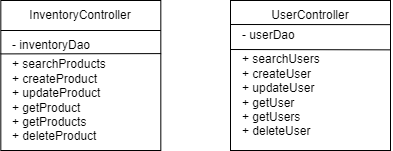

The diagram above was exported from draw.io. Its source (the exported page's mxGraphModel, read from the mxfile embedded in the PNG):
<mxGraphModel dx="1662" dy="737" grid="1" gridSize="10" guides="1" tooltips="1" connect="1" arrows="1" fold="1" page="1" pageScale="1" pageWidth="850" pageHeight="1100" math="0" shadow="0">
  <root>
    <mxCell id="0" />
    <mxCell id="1" parent="0" />
    <mxCell id="K4dKJ7GH6--otwkgvg_s-1" value="" style="rounded=0;whiteSpace=wrap;html=1;fillColor=#FFFFFF;" vertex="1" parent="1">
      <mxGeometry x="60.32" y="70" width="160" height="150" as="geometry" />
    </mxCell>
    <mxCell id="K4dKJ7GH6--otwkgvg_s-2" value="InventoryController" style="text;html=1;strokeColor=none;fillColor=none;align=center;verticalAlign=middle;whiteSpace=wrap;rounded=0;" vertex="1" parent="1">
      <mxGeometry x="80.32" y="70" width="120" height="30" as="geometry" />
    </mxCell>
    <mxCell id="K4dKJ7GH6--otwkgvg_s-3" value="- inventoryDao&lt;br&gt;" style="text;html=1;strokeColor=none;fillColor=none;align=left;verticalAlign=middle;whiteSpace=wrap;rounded=0;" vertex="1" parent="1">
      <mxGeometry x="70.32" y="100" width="100" height="30" as="geometry" />
    </mxCell>
    <mxCell id="K4dKJ7GH6--otwkgvg_s-4" value="+ searchProducts&lt;br&gt;+ createProduct&lt;br&gt;+ updateProduct&lt;br&gt;+ getProduct&lt;br&gt;+ getProducts&lt;br&gt;+ deleteProduct" style="text;html=1;strokeColor=none;fillColor=none;align=left;verticalAlign=middle;whiteSpace=wrap;rounded=0;" vertex="1" parent="1">
      <mxGeometry x="70.32" y="130" width="129.68" height="80" as="geometry" />
    </mxCell>
    <mxCell id="K4dKJ7GH6--otwkgvg_s-5" value="" style="endArrow=none;html=1;rounded=0;" edge="1" parent="1">
      <mxGeometry width="50" height="50" relative="1" as="geometry">
        <mxPoint x="60.31999999999994" y="100" as="sourcePoint" />
        <mxPoint x="220.31999999999994" y="100" as="targetPoint" />
      </mxGeometry>
    </mxCell>
    <mxCell id="K4dKJ7GH6--otwkgvg_s-6" value="" style="endArrow=none;html=1;rounded=0;entryX=1.002;entryY=0.354;entryDx=0;entryDy=0;entryPerimeter=0;exitX=-0.002;exitY=0.356;exitDx=0;exitDy=0;exitPerimeter=0;" edge="1" parent="1" source="K4dKJ7GH6--otwkgvg_s-1" target="K4dKJ7GH6--otwkgvg_s-1">
      <mxGeometry width="50" height="50" relative="1" as="geometry">
        <mxPoint x="80.32" y="240" as="sourcePoint" />
        <mxPoint x="130.32" y="190" as="targetPoint" />
      </mxGeometry>
    </mxCell>
    <mxCell id="K4dKJ7GH6--otwkgvg_s-7" value="" style="rounded=0;whiteSpace=wrap;html=1;fillColor=#FFFFFF;" vertex="1" parent="1">
      <mxGeometry x="290" y="70" width="160" height="150" as="geometry" />
    </mxCell>
    <mxCell id="K4dKJ7GH6--otwkgvg_s-8" value="UserController" style="text;html=1;strokeColor=none;fillColor=none;align=center;verticalAlign=middle;whiteSpace=wrap;rounded=0;" vertex="1" parent="1">
      <mxGeometry x="315" y="70" width="110" height="30" as="geometry" />
    </mxCell>
    <mxCell id="K4dKJ7GH6--otwkgvg_s-9" value="- userDao" style="text;html=1;strokeColor=none;fillColor=none;align=left;verticalAlign=middle;whiteSpace=wrap;rounded=0;" vertex="1" parent="1">
      <mxGeometry x="300" y="90" width="100" height="30" as="geometry" />
    </mxCell>
    <mxCell id="K4dKJ7GH6--otwkgvg_s-10" value="+ searchUsers&lt;br&gt;+ createUser&lt;br&gt;+ updateUser&lt;br&gt;+ getUser&lt;br&gt;+ getUsers&lt;br&gt;+ deleteUser" style="text;html=1;strokeColor=none;fillColor=none;align=left;verticalAlign=middle;whiteSpace=wrap;rounded=0;" vertex="1" parent="1">
      <mxGeometry x="300" y="120" width="120" height="90" as="geometry" />
    </mxCell>
    <mxCell id="K4dKJ7GH6--otwkgvg_s-11" value="" style="endArrow=none;html=1;rounded=0;entryX=0.002;entryY=0.16;entryDx=0;entryDy=0;entryPerimeter=0;exitX=0.997;exitY=0.161;exitDx=0;exitDy=0;exitPerimeter=0;" edge="1" parent="1" source="K4dKJ7GH6--otwkgvg_s-7" target="K4dKJ7GH6--otwkgvg_s-7">
      <mxGeometry width="50" height="50" relative="1" as="geometry">
        <mxPoint x="460" y="100" as="sourcePoint" />
        <mxPoint x="270" y="90" as="targetPoint" />
      </mxGeometry>
    </mxCell>
    <mxCell id="K4dKJ7GH6--otwkgvg_s-12" value="" style="endArrow=none;html=1;rounded=0;entryX=1.001;entryY=0.329;entryDx=0;entryDy=0;entryPerimeter=0;" edge="1" parent="1" target="K4dKJ7GH6--otwkgvg_s-7">
      <mxGeometry width="50" height="50" relative="1" as="geometry">
        <mxPoint x="290" y="119" as="sourcePoint" />
        <mxPoint x="460" y="140" as="targetPoint" />
      </mxGeometry>
    </mxCell>
  </root>
</mxGraphModel>